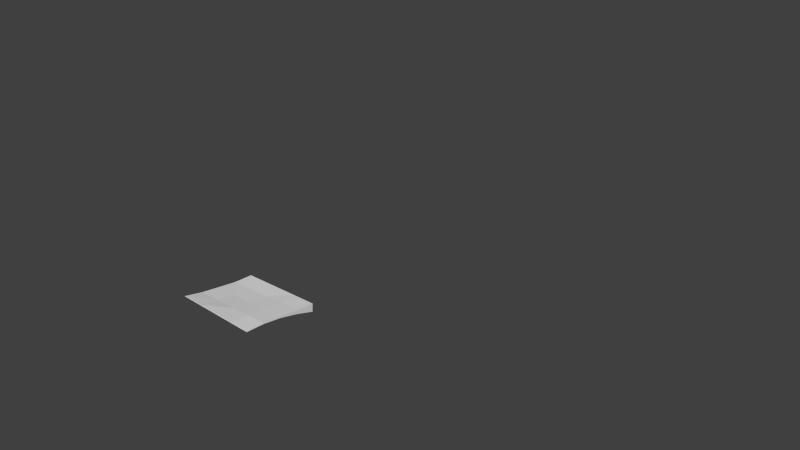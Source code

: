 # Source: sticky.blend  (saved by Blender 2.62.0; exported with 4.5.12 LTS)
import bpy
from mathutils import Matrix  # noqa: F401  (used for matrix-valued properties, if any)

bpy.ops.wm.read_factory_settings(use_empty=True)
scene = bpy.context.scene
scene.name = 'Scene'

# ---- collections
col_collection_1 = bpy.data.collections.new('Collection 1'); scene.collection.children.link(col_collection_1)

# ---- world
world_world = bpy.data.worlds.new('World'); scene.world = world_world
world_world.color = (0.05088, 0.05088, 0.05088)
world_world.use_sun_shadow = False
world_world.sun_shadow_jitter_overblur = 0.0
world_world.cycles.sampling_method = 'MANUAL'
world_world.cycles.sample_map_resolution = 256

# ---- meshes
me_plane = bpy.data.meshes.new('Plane')
me_plane.from_pydata([(2.98e-08, 1.304e-07, 0.0), (8.941e-08, 0.5, 0.0), (-0.5, 1.9e-07, 0.0), (-2.98e-08, -0.5, 0.0), (0.5, 7.078e-08, 0.0165), (0.5, 0.5, 0.0165), (-0.5, 0.5, 0.0), (-0.5, -0.5, 0.0), (0.5, -0.5, 0.0), (-0.4989, -1.0, 0.02744), (0.0003611, -1.0, -9.923e-06), (0.4996, -1.0, -0.02746), (1.0, 0.5, 0.0165), (1.0, 0.0, 0.0165), (1.0, -0.5, 0.0), (0.5, 1.0, 0.0), (1.49e-07, 1.0, 0.0), (-0.5, 1.0, 0.0), (-1.0, -0.5, 0.01841), (-1.0, 2.533e-07, 0.01841), (-1.0, 0.5, 0.0), (1.0, 1.0, 0.0), (0.9989, -1.0, -0.05491), (-0.9981, -1.0, 0.05489), (-1.0, 1.0, 0.0), (-1.0, 0.5, -0.07895), (-1.0, 1.0, -0.2105), (-1.0, 2.533e-07, 0.005253), (-1.0, -0.5, 0.005253), (-0.9989, -1.0, 0.04175), (-0.5, 1.0, -0.2105), (1.49e-07, 1.0, -0.2105), (0.5, 1.0, -0.2105), (1.0, 1.0, -0.2105), (1.0, -0.5, -0.01316), (0.9981, -1.0, -0.06805), (1.0, 0.0, -0.01316), (1.0, 0.5, -0.07895), (0.4989, -1.0, -0.0406), (-0.0003613, -1.0, -0.01315), (-0.4996, -1.0, 0.0143), (0.5, -0.5, -0.01316), (-2.98e-08, -0.5, -0.01316), (0.5, 7.078e-08, -0.01316), (2.98e-08, 1.304e-07, -0.01316), (-0.5, -0.5, -0.01316), (-0.5, 1.9e-07, -0.01316), (-0.5, 0.5, -0.07895), (8.941e-08, 0.5, -0.07895), (0.5, 0.5, -0.07895)], [], [(0, 4, 5, 1), (1, 5, 15, 16), (4, 13, 12, 5), (5, 12, 21, 15), (0, 1, 6, 2), (2, 6, 20, 19), (1, 16, 17, 6), (6, 17, 24, 20), (0, 2, 7, 3), (3, 7, 9, 10), (2, 19, 18, 7), (7, 18, 23, 9), (0, 3, 8, 4), (4, 8, 14, 13), (3, 10, 11, 8), (8, 11, 22, 14), (20, 24, 26, 25), (19, 20, 25, 27), (18, 19, 27, 28), (23, 18, 28, 29), (24, 17, 30, 26), (17, 16, 31, 30), (16, 15, 32, 31), (15, 21, 33, 32), (14, 22, 35, 34), (13, 14, 34, 36), (12, 13, 36, 37), (21, 12, 37, 33), (22, 11, 38, 35), (11, 10, 39, 38), (10, 9, 40, 39), (9, 23, 29, 40), (41, 34, 35, 38), (42, 41, 38, 39), (43, 36, 34, 41), (44, 43, 41, 42), (45, 40, 29, 28), (46, 45, 28, 27), (42, 39, 40, 45), (44, 42, 45, 46), (47, 25, 26, 30), (48, 47, 30, 31), (46, 27, 25, 47), (44, 46, 47, 48), (49, 32, 33, 37), (43, 49, 37, 36), (48, 31, 32, 49), (44, 48, 49, 43)])
_uv = me_plane.uv_layers.new(name='UVMap')
_uv.uv.foreach_set('vector', [0.5001, 0.5003, 0.7599, 0.5004, 0.7598, 0.7599, 0.5001, 0.7599, 0.5001, 0.7599, 0.7598, 0.7599, 0.7596, 1.02, 0.5001, 1.019, 0.7599, 0.5004, 1.019, 0.5004, 1.019, 0.76, 0.7598, 0.7599, 0.7598, 0.7599, 1.019, 0.76, 1.019, 1.02, 0.7596, 1.02, 0.5001, 0.5003, 0.5001, 0.7599, 0.2405, 0.7599, 0.2405, 0.5003, 0.2405, 0.5003, 0.2405, 0.7599, -0.01903, 0.76, -0.01929, 0.5003, 0.5001, 0.7599, 0.5001, 1.019, 0.2406, 1.02, 0.2405, 0.7599, 0.2405, 0.7599, 0.2406, 1.02, -0.01899, 1.02, -0.01903, 0.76, 0.5001, 0.5003, 0.2405, 0.5003, 0.2405, 0.2408, 0.5001, 0.2406, 0.5001, 0.2406, 0.2405, 0.2408, 0.2408, -0.01913, 0.5003, -0.01903, 0.2405, 0.5003, -0.01929, 0.5003, -0.01924, 0.2407, 0.2405, 0.2408, 0.2405, 0.2408, -0.01924, 0.2407, -0.01883, -0.01958, 0.2408, -0.01913, 0.5001, 0.5003, 0.5001, 0.2406, 0.7598, 0.2406, 0.7599, 0.5004, 0.7599, 0.5004, 0.7598, 0.2406, 1.019, 0.2407, 1.019, 0.5004, 0.5001, 0.2406, 0.5003, -0.01903, 0.7599, -0.01949, 0.7598, 0.2406, 0.7598, 0.2406, 0.7599, -0.01949, 1.019, -0.02047, 1.019, 0.2407, 0.6266, 0.2034, 0.75, 0.2322, 0.7123, 0.2673, 0.6245, 0.2231, 0.4927, 0.1851, 0.6266, 0.2034, 0.6245, 0.2231, 0.4921, 0.2029, 0.3555, 0.1897, 0.4927, 0.1851, 0.4921, 0.2029, 0.3575, 0.2073, 0.241, 0.205, 0.3555, 0.1897, 0.3575, 0.2073, 0.2538, 0.2168, 0.75, 0.2322, 0.7827, 0.3507, 0.7323, 0.3564, 0.7123, 0.2673, 0.7827, 0.3507, 0.7835, 0.4819, 0.729, 0.4783, 0.7323, 0.3564, 0.7835, 0.4819, 0.7654, 0.6157, 0.7126, 0.6001, 0.729, 0.4783, 0.7654, 0.6157, 0.7098, 0.7185, 0.6862, 0.6821, 0.7126, 0.6001, 0.3376, 0.7231, 0.233, 0.6857, 0.2427, 0.6747, 0.3391, 0.7079, 0.4664, 0.7349, 0.3376, 0.7231, 0.3391, 0.7079, 0.4669, 0.718, 0.5951, 0.7349, 0.4664, 0.7349, 0.4669, 0.718, 0.5949, 0.7124, 0.7098, 0.7185, 0.5951, 0.7349, 0.5949, 0.7124, 0.6862, 0.6821, 0.233, 0.6857, 0.2049, 0.5853, 0.2217, 0.5821, 0.2427, 0.6747, 0.2049, 0.5853, 0.2032, 0.4539, 0.22, 0.4535, 0.2217, 0.5821, 0.2032, 0.4539, 0.212, 0.3245, 0.2282, 0.3261, 0.22, 0.4535, 0.212, 0.3245, 0.241, 0.205, 0.2538, 0.2168, 0.2282, 0.3261, 0.3465, 0.5821, 0.3391, 0.7079, 0.2427, 0.6747, 0.2217, 0.5821, 0.3488, 0.457, 0.3465, 0.5821, 0.2217, 0.5821, 0.22, 0.4535, 0.4688, 0.5879, 0.4669, 0.718, 0.3391, 0.7079, 0.3465, 0.5821, 0.4738, 0.4627, 0.4688, 0.5879, 0.3465, 0.5821, 0.3488, 0.457, 0.3542, 0.3313, 0.2282, 0.3261, 0.2538, 0.2168, 0.3575, 0.2073, 0.4809, 0.3367, 0.3542, 0.3313, 0.3575, 0.2073, 0.4921, 0.2029, 0.3488, 0.457, 0.22, 0.4535, 0.2282, 0.3261, 0.3542, 0.3313, 0.4738, 0.4627, 0.3488, 0.457, 0.3542, 0.3313, 0.4809, 0.3367, 0.6061, 0.3487, 0.6245, 0.2231, 0.7123, 0.2673, 0.7323, 0.3564, 0.5993, 0.4696, 0.6061, 0.3487, 0.7323, 0.3564, 0.729, 0.4783, 0.4809, 0.3367, 0.4921, 0.2029, 0.6245, 0.2231, 0.6061, 0.3487, 0.4738, 0.4627, 0.4809, 0.3367, 0.6061, 0.3487, 0.5993, 0.4696, 0.5915, 0.5903, 0.7126, 0.6001, 0.6862, 0.6821, 0.5949, 0.7124, 0.4688, 0.5879, 0.5915, 0.5903, 0.5949, 0.7124, 0.4669, 0.718, 0.5993, 0.4696, 0.729, 0.4783, 0.7126, 0.6001, 0.5915, 0.5903, 0.4738, 0.4627, 0.5993, 0.4696, 0.5915, 0.5903, 0.4688, 0.5879])
me_plane.use_remesh_preserve_volume = False
me_plane.use_remesh_preserve_attributes = False
me_plane.use_mirror_vertex_groups = False
me_plane.update()

# ---- curves / text
cu_nurbspath_002 = bpy.data.curves.new('NurbsPath.002', 'CURVE')
cu_nurbspath_002.dimensions = '3D'
_sp = cu_nurbspath_002.splines.new('NURBS'); _sp.points.add(4)
_sp.points.foreach_set('co', [0.0, -1.28e-06, 0.05, 1.0, 0.5, -9.596e-07, -0.05, 1.0, 2.0, -1.28e-06, 0.0, 1.0, 3.0, -1.28e-06, 0.0, 1.0, 4.0, -1.28e-06, 0.0, 1.0])
_sp.order_u = 5
_sp.order_v = 0
_sp.use_endpoint_u = True
cu_nurbspath_002.use_path = True
cu_nurbspath_002.use_path_clamp = True
cu_nurbspath_002.bevel_resolution = 0
cu_nurbspath_002.fill_mode = 'HALF'

# ---- objects
ob_nurbspath = bpy.data.objects.new('NurbsPath', cu_nurbspath_002)
ob_plane = bpy.data.objects.new('Plane', me_plane)

# ---- transforms, parenting, visibility, modifiers, constraints
ob_nurbspath.location = (0.0, 0.0, 0.0)
ob_nurbspath.rotation_euler = (0.0, 0.0, 1.571)
ob_nurbspath.scale = (2.0, 2.0, 2.0)
ob_nurbspath.lineart.crease_threshold = 0.0
ob_plane.location = (0.0, 0.0, 0.0)
ob_plane.scale = (0.76, 0.76, 0.76)
ob_plane.lineart.crease_threshold = 0.0
_m = ob_plane.modifiers.new('Curve', 'CURVE')
_m.object = ob_nurbspath

# ---- collection membership
col_collection_1.objects.link(ob_nurbspath)
col_collection_1.objects.link(ob_plane)

# ---- scene / render settings (as saved in the file)
scene.frame_start = 1; scene.frame_end = 250; scene.frame_set(1)
scene.render.engine = 'BLENDER_EEVEE_NEXT'
scene.render.image_settings.color_mode = 'RGB'
scene.render.image_settings.compression = 90
scene.render.resolution_percentage = 50
scene.render.dither_intensity = 0.0
scene.render.bake_margin = 2
scene.render.bake_bias = 0.0
scene.cycles.use_denoising = False
scene.cycles.samples = 10
scene.cycles.sampling_pattern = 'TABULATED_SOBOL'
scene.cycles.light_sampling_threshold = 0.0
scene.cycles.use_adaptive_sampling = False
scene.cycles.use_light_tree = False
scene.cycles.blur_glossy = 0.0
scene.cycles.volume_bounces = 1
scene.cycles.pixel_filter_type = 'GAUSSIAN'
scene.cycles.sample_clamp_indirect = 0.0
scene.view_settings.view_transform = 'Standard'
bpy.context.view_layer.update()

# ---- added for rendering (the .blend has no active camera and no usable light): camera, sun
cam_auto = bpy.data.cameras.new('AutoCamera')
cam_auto.lens = 50.0
cam_auto.sensor_width = 36.0
cam_auto.clip_end = 1000.0
ob_auto_camera = bpy.data.objects.new('AutoCamera', cam_auto)
scene.collection.objects.link(ob_auto_camera)
ob_auto_camera.location = (12.3316, -10.7979, 9.86524)
ob_auto_camera.rotation_euler = (1.09748, -7.21219e-08, 0.694738)
scene.camera = ob_auto_camera
light_auto_sun = bpy.data.lights.new('AutoSun', 'SUN')
light_auto_sun.energy = 3.0
light_auto_sun.angle = 0.0523599
ob_auto_sun = bpy.data.objects.new('AutoSun', light_auto_sun)
scene.collection.objects.link(ob_auto_sun)
ob_auto_sun.rotation_euler = (0.872665, 0.174533, 0.523599)
bpy.context.view_layer.update()
